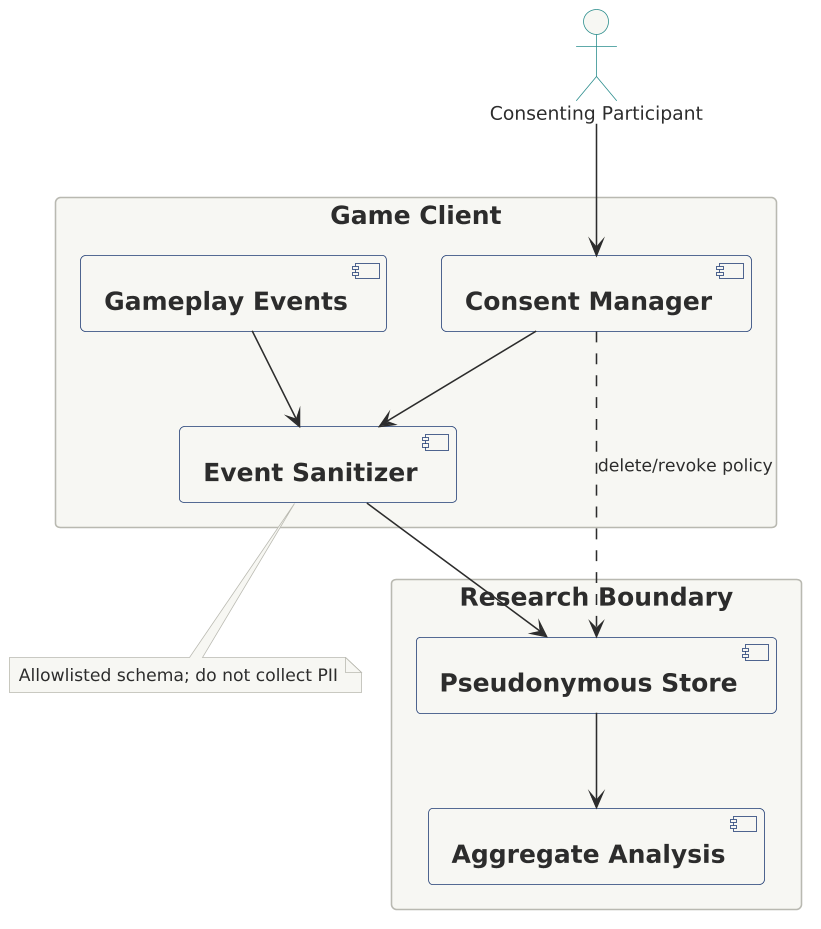

The diagram above was rendered by PlantUML. Its source (embedded in the PNG):
@startuml

scale 1.5625



!include ../../../../tooling/styles/plantuml/structural/component-diagram-style.iuml
actor "Consenting Participant" as Participant
rectangle "Game Client" {
  [Consent Manager] --> [Event Sanitizer]
  [Gameplay Events] --> [Event Sanitizer]
}
rectangle "Research Boundary" {
  [Event Sanitizer] --> [Pseudonymous Store]
  [Pseudonymous Store] --> [Aggregate Analysis]
}
Participant --> [Consent Manager]
[Consent Manager] ..> [Pseudonymous Store] : delete/revoke policy
note bottom of [Event Sanitizer]
Allowlisted schema; do not collect PII
end note
@enduml